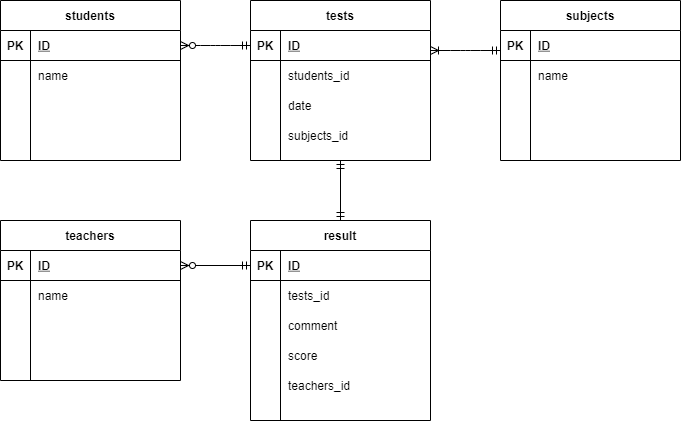

The diagram above was exported from draw.io. Its source (the exported page's mxGraphModel, read from the mxfile embedded in the PNG):
<mxGraphModel dx="990" dy="575" grid="1" gridSize="10" guides="1" tooltips="1" connect="1" arrows="1" fold="1" page="1" pageScale="1" pageWidth="827" pageHeight="1169" math="0" shadow="0">
  <root>
    <mxCell id="0" />
    <mxCell id="1" parent="0" />
    <mxCell id="286" value="students" style="shape=table;startSize=30;container=1;collapsible=1;childLayout=tableLayout;fixedRows=1;rowLines=0;fontStyle=1;align=center;resizeLast=1;" parent="1" vertex="1">
      <mxGeometry x="74" y="60" width="180" height="160" as="geometry" />
    </mxCell>
    <mxCell id="287" value="" style="shape=partialRectangle;collapsible=0;dropTarget=0;pointerEvents=0;fillColor=none;top=0;left=0;bottom=1;right=0;points=[[0,0.5],[1,0.5]];portConstraint=eastwest;" parent="286" vertex="1">
      <mxGeometry y="30" width="180" height="30" as="geometry" />
    </mxCell>
    <mxCell id="288" value="PK" style="shape=partialRectangle;connectable=0;fillColor=none;top=0;left=0;bottom=0;right=0;fontStyle=1;overflow=hidden;" parent="287" vertex="1">
      <mxGeometry width="30" height="30" as="geometry" />
    </mxCell>
    <mxCell id="289" value="ID" style="shape=partialRectangle;connectable=0;fillColor=none;top=0;left=0;bottom=0;right=0;align=left;spacingLeft=6;fontStyle=5;overflow=hidden;" parent="287" vertex="1">
      <mxGeometry x="30" width="150" height="30" as="geometry" />
    </mxCell>
    <mxCell id="290" value="" style="shape=partialRectangle;collapsible=0;dropTarget=0;pointerEvents=0;fillColor=none;top=0;left=0;bottom=0;right=0;points=[[0,0.5],[1,0.5]];portConstraint=eastwest;" parent="286" vertex="1">
      <mxGeometry y="60" width="180" height="30" as="geometry" />
    </mxCell>
    <mxCell id="291" value="" style="shape=partialRectangle;connectable=0;fillColor=none;top=0;left=0;bottom=0;right=0;editable=1;overflow=hidden;" parent="290" vertex="1">
      <mxGeometry width="30" height="30" as="geometry" />
    </mxCell>
    <mxCell id="292" value="name" style="shape=partialRectangle;connectable=0;fillColor=none;top=0;left=0;bottom=0;right=0;align=left;spacingLeft=6;overflow=hidden;" parent="290" vertex="1">
      <mxGeometry x="30" width="150" height="30" as="geometry" />
    </mxCell>
    <mxCell id="293" value="" style="shape=partialRectangle;collapsible=0;dropTarget=0;pointerEvents=0;fillColor=none;top=0;left=0;bottom=0;right=0;points=[[0,0.5],[1,0.5]];portConstraint=eastwest;" parent="286" vertex="1">
      <mxGeometry y="90" width="180" height="30" as="geometry" />
    </mxCell>
    <mxCell id="294" value="" style="shape=partialRectangle;connectable=0;fillColor=none;top=0;left=0;bottom=0;right=0;editable=1;overflow=hidden;" parent="293" vertex="1">
      <mxGeometry width="30" height="30" as="geometry" />
    </mxCell>
    <mxCell id="295" value="" style="shape=partialRectangle;connectable=0;fillColor=none;top=0;left=0;bottom=0;right=0;align=left;spacingLeft=6;overflow=hidden;" parent="293" vertex="1">
      <mxGeometry x="30" width="150" height="30" as="geometry" />
    </mxCell>
    <mxCell id="296" value="" style="shape=partialRectangle;collapsible=0;dropTarget=0;pointerEvents=0;fillColor=none;top=0;left=0;bottom=0;right=0;points=[[0,0.5],[1,0.5]];portConstraint=eastwest;" parent="286" vertex="1">
      <mxGeometry y="120" width="180" height="30" as="geometry" />
    </mxCell>
    <mxCell id="297" value="" style="shape=partialRectangle;connectable=0;fillColor=none;top=0;left=0;bottom=0;right=0;editable=1;overflow=hidden;" parent="296" vertex="1">
      <mxGeometry width="30" height="30" as="geometry" />
    </mxCell>
    <mxCell id="298" value="" style="shape=partialRectangle;connectable=0;fillColor=none;top=0;left=0;bottom=0;right=0;align=left;spacingLeft=6;overflow=hidden;" parent="296" vertex="1">
      <mxGeometry x="30" width="150" height="30" as="geometry" />
    </mxCell>
    <mxCell id="300" value="teachers" style="shape=table;startSize=30;container=1;collapsible=1;childLayout=tableLayout;fixedRows=1;rowLines=0;fontStyle=1;align=center;resizeLast=1;" parent="1" vertex="1">
      <mxGeometry x="74" y="280" width="180" height="160" as="geometry" />
    </mxCell>
    <mxCell id="301" value="" style="shape=partialRectangle;collapsible=0;dropTarget=0;pointerEvents=0;fillColor=none;top=0;left=0;bottom=1;right=0;points=[[0,0.5],[1,0.5]];portConstraint=eastwest;" parent="300" vertex="1">
      <mxGeometry y="30" width="180" height="30" as="geometry" />
    </mxCell>
    <mxCell id="302" value="PK" style="shape=partialRectangle;connectable=0;fillColor=none;top=0;left=0;bottom=0;right=0;fontStyle=1;overflow=hidden;" parent="301" vertex="1">
      <mxGeometry width="30" height="30" as="geometry" />
    </mxCell>
    <mxCell id="303" value="ID" style="shape=partialRectangle;connectable=0;fillColor=none;top=0;left=0;bottom=0;right=0;align=left;spacingLeft=6;fontStyle=5;overflow=hidden;" parent="301" vertex="1">
      <mxGeometry x="30" width="150" height="30" as="geometry" />
    </mxCell>
    <mxCell id="304" value="" style="shape=partialRectangle;collapsible=0;dropTarget=0;pointerEvents=0;fillColor=none;top=0;left=0;bottom=0;right=0;points=[[0,0.5],[1,0.5]];portConstraint=eastwest;" parent="300" vertex="1">
      <mxGeometry y="60" width="180" height="30" as="geometry" />
    </mxCell>
    <mxCell id="305" value="" style="shape=partialRectangle;connectable=0;fillColor=none;top=0;left=0;bottom=0;right=0;editable=1;overflow=hidden;" parent="304" vertex="1">
      <mxGeometry width="30" height="30" as="geometry" />
    </mxCell>
    <mxCell id="306" value="name" style="shape=partialRectangle;connectable=0;fillColor=none;top=0;left=0;bottom=0;right=0;align=left;spacingLeft=6;overflow=hidden;" parent="304" vertex="1">
      <mxGeometry x="30" width="150" height="30" as="geometry" />
    </mxCell>
    <mxCell id="307" value="" style="shape=partialRectangle;collapsible=0;dropTarget=0;pointerEvents=0;fillColor=none;top=0;left=0;bottom=0;right=0;points=[[0,0.5],[1,0.5]];portConstraint=eastwest;" parent="300" vertex="1">
      <mxGeometry y="90" width="180" height="30" as="geometry" />
    </mxCell>
    <mxCell id="308" value="" style="shape=partialRectangle;connectable=0;fillColor=none;top=0;left=0;bottom=0;right=0;editable=1;overflow=hidden;" parent="307" vertex="1">
      <mxGeometry width="30" height="30" as="geometry" />
    </mxCell>
    <mxCell id="309" value="" style="shape=partialRectangle;connectable=0;fillColor=none;top=0;left=0;bottom=0;right=0;align=left;spacingLeft=6;overflow=hidden;" parent="307" vertex="1">
      <mxGeometry x="30" width="150" height="30" as="geometry" />
    </mxCell>
    <mxCell id="310" value="" style="shape=partialRectangle;collapsible=0;dropTarget=0;pointerEvents=0;fillColor=none;top=0;left=0;bottom=0;right=0;points=[[0,0.5],[1,0.5]];portConstraint=eastwest;" parent="300" vertex="1">
      <mxGeometry y="120" width="180" height="30" as="geometry" />
    </mxCell>
    <mxCell id="311" value="" style="shape=partialRectangle;connectable=0;fillColor=none;top=0;left=0;bottom=0;right=0;editable=1;overflow=hidden;" parent="310" vertex="1">
      <mxGeometry width="30" height="30" as="geometry" />
    </mxCell>
    <mxCell id="312" value="" style="shape=partialRectangle;connectable=0;fillColor=none;top=0;left=0;bottom=0;right=0;align=left;spacingLeft=6;overflow=hidden;" parent="310" vertex="1">
      <mxGeometry x="30" width="150" height="30" as="geometry" />
    </mxCell>
    <mxCell id="313" value="tests" style="shape=table;startSize=30;container=1;collapsible=1;childLayout=tableLayout;fixedRows=1;rowLines=0;fontStyle=1;align=center;resizeLast=1;" parent="1" vertex="1">
      <mxGeometry x="324" y="60" width="180" height="160" as="geometry" />
    </mxCell>
    <mxCell id="314" value="" style="shape=partialRectangle;collapsible=0;dropTarget=0;pointerEvents=0;fillColor=none;top=0;left=0;bottom=1;right=0;points=[[0,0.5],[1,0.5]];portConstraint=eastwest;" parent="313" vertex="1">
      <mxGeometry y="30" width="180" height="30" as="geometry" />
    </mxCell>
    <mxCell id="315" value="PK" style="shape=partialRectangle;connectable=0;fillColor=none;top=0;left=0;bottom=0;right=0;fontStyle=1;overflow=hidden;" parent="314" vertex="1">
      <mxGeometry width="30" height="30" as="geometry" />
    </mxCell>
    <mxCell id="316" value="ID" style="shape=partialRectangle;connectable=0;fillColor=none;top=0;left=0;bottom=0;right=0;align=left;spacingLeft=6;fontStyle=5;overflow=hidden;" parent="314" vertex="1">
      <mxGeometry x="30" width="150" height="30" as="geometry" />
    </mxCell>
    <mxCell id="317" value="" style="shape=partialRectangle;collapsible=0;dropTarget=0;pointerEvents=0;fillColor=none;top=0;left=0;bottom=0;right=0;points=[[0,0.5],[1,0.5]];portConstraint=eastwest;" parent="313" vertex="1">
      <mxGeometry y="60" width="180" height="30" as="geometry" />
    </mxCell>
    <mxCell id="318" value="" style="shape=partialRectangle;connectable=0;fillColor=none;top=0;left=0;bottom=0;right=0;editable=1;overflow=hidden;" parent="317" vertex="1">
      <mxGeometry width="30" height="30" as="geometry" />
    </mxCell>
    <mxCell id="319" value="students_id" style="shape=partialRectangle;connectable=0;fillColor=none;top=0;left=0;bottom=0;right=0;align=left;spacingLeft=6;overflow=hidden;" parent="317" vertex="1">
      <mxGeometry x="30" width="150" height="30" as="geometry" />
    </mxCell>
    <mxCell id="320" value="" style="shape=partialRectangle;collapsible=0;dropTarget=0;pointerEvents=0;fillColor=none;top=0;left=0;bottom=0;right=0;points=[[0,0.5],[1,0.5]];portConstraint=eastwest;" parent="313" vertex="1">
      <mxGeometry y="90" width="180" height="30" as="geometry" />
    </mxCell>
    <mxCell id="321" value="" style="shape=partialRectangle;connectable=0;fillColor=none;top=0;left=0;bottom=0;right=0;editable=1;overflow=hidden;" parent="320" vertex="1">
      <mxGeometry width="30" height="30" as="geometry" />
    </mxCell>
    <mxCell id="322" value="date" style="shape=partialRectangle;connectable=0;fillColor=none;top=0;left=0;bottom=0;right=0;align=left;spacingLeft=6;overflow=hidden;" parent="320" vertex="1">
      <mxGeometry x="30" width="150" height="30" as="geometry" />
    </mxCell>
    <mxCell id="323" value="" style="shape=partialRectangle;collapsible=0;dropTarget=0;pointerEvents=0;fillColor=none;top=0;left=0;bottom=0;right=0;points=[[0,0.5],[1,0.5]];portConstraint=eastwest;" parent="313" vertex="1">
      <mxGeometry y="120" width="180" height="30" as="geometry" />
    </mxCell>
    <mxCell id="324" value="" style="shape=partialRectangle;connectable=0;fillColor=none;top=0;left=0;bottom=0;right=0;editable=1;overflow=hidden;" parent="323" vertex="1">
      <mxGeometry width="30" height="30" as="geometry" />
    </mxCell>
    <mxCell id="325" value="subjects_id" style="shape=partialRectangle;connectable=0;fillColor=none;top=0;left=0;bottom=0;right=0;align=left;spacingLeft=6;overflow=hidden;" parent="323" vertex="1">
      <mxGeometry x="30" width="150" height="30" as="geometry" />
    </mxCell>
    <mxCell id="326" value="" style="edgeStyle=entityRelationEdgeStyle;fontSize=12;html=1;endArrow=ERmandOne;exitX=1;exitY=0.5;exitDx=0;exitDy=0;entryX=0;entryY=0.5;entryDx=0;entryDy=0;endFill=0;startArrow=ERzeroToMany;startFill=1;" parent="1" source="287" target="314" edge="1">
      <mxGeometry width="100" height="100" relative="1" as="geometry">
        <mxPoint x="214" y="290" as="sourcePoint" />
        <mxPoint x="314" y="190" as="targetPoint" />
      </mxGeometry>
    </mxCell>
    <mxCell id="329" value="result" style="shape=table;startSize=30;container=1;collapsible=1;childLayout=tableLayout;fixedRows=1;rowLines=0;fontStyle=1;align=center;resizeLast=1;" parent="1" vertex="1">
      <mxGeometry x="324" y="280" width="180" height="200" as="geometry" />
    </mxCell>
    <mxCell id="330" value="" style="shape=partialRectangle;collapsible=0;dropTarget=0;pointerEvents=0;fillColor=none;top=0;left=0;bottom=1;right=0;points=[[0,0.5],[1,0.5]];portConstraint=eastwest;" parent="329" vertex="1">
      <mxGeometry y="30" width="180" height="30" as="geometry" />
    </mxCell>
    <mxCell id="331" value="PK" style="shape=partialRectangle;connectable=0;fillColor=none;top=0;left=0;bottom=0;right=0;fontStyle=1;overflow=hidden;" parent="330" vertex="1">
      <mxGeometry width="30" height="30" as="geometry" />
    </mxCell>
    <mxCell id="332" value="ID" style="shape=partialRectangle;connectable=0;fillColor=none;top=0;left=0;bottom=0;right=0;align=left;spacingLeft=6;fontStyle=5;overflow=hidden;" parent="330" vertex="1">
      <mxGeometry x="30" width="150" height="30" as="geometry" />
    </mxCell>
    <mxCell id="333" value="" style="shape=partialRectangle;collapsible=0;dropTarget=0;pointerEvents=0;fillColor=none;top=0;left=0;bottom=0;right=0;points=[[0,0.5],[1,0.5]];portConstraint=eastwest;" parent="329" vertex="1">
      <mxGeometry y="60" width="180" height="30" as="geometry" />
    </mxCell>
    <mxCell id="334" value="" style="shape=partialRectangle;connectable=0;fillColor=none;top=0;left=0;bottom=0;right=0;editable=1;overflow=hidden;" parent="333" vertex="1">
      <mxGeometry width="30" height="30" as="geometry" />
    </mxCell>
    <mxCell id="335" value="tests_id" style="shape=partialRectangle;connectable=0;fillColor=none;top=0;left=0;bottom=0;right=0;align=left;spacingLeft=6;overflow=hidden;" parent="333" vertex="1">
      <mxGeometry x="30" width="150" height="30" as="geometry" />
    </mxCell>
    <mxCell id="336" value="" style="shape=partialRectangle;collapsible=0;dropTarget=0;pointerEvents=0;fillColor=none;top=0;left=0;bottom=0;right=0;points=[[0,0.5],[1,0.5]];portConstraint=eastwest;" parent="329" vertex="1">
      <mxGeometry y="90" width="180" height="30" as="geometry" />
    </mxCell>
    <mxCell id="337" value="" style="shape=partialRectangle;connectable=0;fillColor=none;top=0;left=0;bottom=0;right=0;editable=1;overflow=hidden;" parent="336" vertex="1">
      <mxGeometry width="30" height="30" as="geometry" />
    </mxCell>
    <mxCell id="338" value="comment" style="shape=partialRectangle;connectable=0;fillColor=none;top=0;left=0;bottom=0;right=0;align=left;spacingLeft=6;overflow=hidden;" parent="336" vertex="1">
      <mxGeometry x="30" width="150" height="30" as="geometry" />
    </mxCell>
    <mxCell id="339" value="" style="shape=partialRectangle;collapsible=0;dropTarget=0;pointerEvents=0;fillColor=none;top=0;left=0;bottom=0;right=0;points=[[0,0.5],[1,0.5]];portConstraint=eastwest;" parent="329" vertex="1">
      <mxGeometry y="120" width="180" height="30" as="geometry" />
    </mxCell>
    <mxCell id="340" value="" style="shape=partialRectangle;connectable=0;fillColor=none;top=0;left=0;bottom=0;right=0;editable=1;overflow=hidden;" parent="339" vertex="1">
      <mxGeometry width="30" height="30" as="geometry" />
    </mxCell>
    <mxCell id="341" value="score" style="shape=partialRectangle;connectable=0;fillColor=none;top=0;left=0;bottom=0;right=0;align=left;spacingLeft=6;overflow=hidden;" parent="339" vertex="1">
      <mxGeometry x="30" width="150" height="30" as="geometry" />
    </mxCell>
    <mxCell id="343" value="" style="fontSize=12;html=1;endArrow=ERmandOne;exitX=1;exitY=0.5;exitDx=0;exitDy=0;entryX=0;entryY=0.5;entryDx=0;entryDy=0;endFill=0;startArrow=ERzeroToMany;startFill=1;" parent="1" source="301" target="330" edge="1">
      <mxGeometry width="100" height="100" relative="1" as="geometry">
        <mxPoint x="214" y="290" as="sourcePoint" />
        <mxPoint x="314" y="190" as="targetPoint" />
      </mxGeometry>
    </mxCell>
    <mxCell id="360" value="subjects" style="shape=table;startSize=30;container=1;collapsible=1;childLayout=tableLayout;fixedRows=1;rowLines=0;fontStyle=1;align=center;resizeLast=1;" parent="1" vertex="1">
      <mxGeometry x="574" y="60" width="180" height="160" as="geometry" />
    </mxCell>
    <mxCell id="361" value="" style="shape=partialRectangle;collapsible=0;dropTarget=0;pointerEvents=0;fillColor=none;top=0;left=0;bottom=1;right=0;points=[[0,0.5],[1,0.5]];portConstraint=eastwest;" parent="360" vertex="1">
      <mxGeometry y="30" width="180" height="30" as="geometry" />
    </mxCell>
    <mxCell id="362" value="PK" style="shape=partialRectangle;connectable=0;fillColor=none;top=0;left=0;bottom=0;right=0;fontStyle=1;overflow=hidden;" parent="361" vertex="1">
      <mxGeometry width="30" height="30" as="geometry" />
    </mxCell>
    <mxCell id="363" value="ID" style="shape=partialRectangle;connectable=0;fillColor=none;top=0;left=0;bottom=0;right=0;align=left;spacingLeft=6;fontStyle=5;overflow=hidden;" parent="361" vertex="1">
      <mxGeometry x="30" width="150" height="30" as="geometry" />
    </mxCell>
    <mxCell id="364" value="" style="shape=partialRectangle;collapsible=0;dropTarget=0;pointerEvents=0;fillColor=none;top=0;left=0;bottom=0;right=0;points=[[0,0.5],[1,0.5]];portConstraint=eastwest;" parent="360" vertex="1">
      <mxGeometry y="60" width="180" height="30" as="geometry" />
    </mxCell>
    <mxCell id="365" value="" style="shape=partialRectangle;connectable=0;fillColor=none;top=0;left=0;bottom=0;right=0;editable=1;overflow=hidden;" parent="364" vertex="1">
      <mxGeometry width="30" height="30" as="geometry" />
    </mxCell>
    <mxCell id="366" value="name" style="shape=partialRectangle;connectable=0;fillColor=none;top=0;left=0;bottom=0;right=0;align=left;spacingLeft=6;overflow=hidden;" parent="364" vertex="1">
      <mxGeometry x="30" width="150" height="30" as="geometry" />
    </mxCell>
    <mxCell id="367" value="" style="shape=partialRectangle;collapsible=0;dropTarget=0;pointerEvents=0;fillColor=none;top=0;left=0;bottom=0;right=0;points=[[0,0.5],[1,0.5]];portConstraint=eastwest;" parent="360" vertex="1">
      <mxGeometry y="90" width="180" height="30" as="geometry" />
    </mxCell>
    <mxCell id="368" value="" style="shape=partialRectangle;connectable=0;fillColor=none;top=0;left=0;bottom=0;right=0;editable=1;overflow=hidden;" parent="367" vertex="1">
      <mxGeometry width="30" height="30" as="geometry" />
    </mxCell>
    <mxCell id="369" value="" style="shape=partialRectangle;connectable=0;fillColor=none;top=0;left=0;bottom=0;right=0;align=left;spacingLeft=6;overflow=hidden;" parent="367" vertex="1">
      <mxGeometry x="30" width="150" height="30" as="geometry" />
    </mxCell>
    <mxCell id="370" value="" style="shape=partialRectangle;collapsible=0;dropTarget=0;pointerEvents=0;fillColor=none;top=0;left=0;bottom=0;right=0;points=[[0,0.5],[1,0.5]];portConstraint=eastwest;" parent="360" vertex="1">
      <mxGeometry y="120" width="180" height="30" as="geometry" />
    </mxCell>
    <mxCell id="371" value="" style="shape=partialRectangle;connectable=0;fillColor=none;top=0;left=0;bottom=0;right=0;editable=1;overflow=hidden;" parent="370" vertex="1">
      <mxGeometry width="30" height="30" as="geometry" />
    </mxCell>
    <mxCell id="372" value="" style="shape=partialRectangle;connectable=0;fillColor=none;top=0;left=0;bottom=0;right=0;align=left;spacingLeft=6;overflow=hidden;" parent="370" vertex="1">
      <mxGeometry x="30" width="150" height="30" as="geometry" />
    </mxCell>
    <mxCell id="373" value="" style="edgeStyle=entityRelationEdgeStyle;fontSize=12;html=1;endArrow=ERmandOne;exitX=1;exitY=0.5;exitDx=0;exitDy=0;entryX=0;entryY=0.5;entryDx=0;entryDy=0;endFill=0;startArrow=ERoneToMany;startFill=0;" parent="1" edge="1">
      <mxGeometry width="100" height="100" relative="1" as="geometry">
        <mxPoint x="504" y="110" as="sourcePoint" />
        <mxPoint x="574" y="110" as="targetPoint" />
      </mxGeometry>
    </mxCell>
    <mxCell id="457" value="" style="fontSize=12;html=1;endArrow=ERmandOne;entryX=0.5;entryY=1;entryDx=0;entryDy=0;exitX=0.5;exitY=0;exitDx=0;exitDy=0;startArrow=ERmandOne;startFill=0;endFill=0;" parent="1" source="329" target="313" edge="1">
      <mxGeometry width="100" height="100" relative="1" as="geometry">
        <mxPoint x="360" y="300" as="sourcePoint" />
        <mxPoint x="460" y="200" as="targetPoint" />
      </mxGeometry>
    </mxCell>
    <mxCell id="458" value="teachers_id" style="shape=partialRectangle;connectable=0;fillColor=none;top=0;left=0;bottom=0;right=0;align=left;spacingLeft=6;overflow=hidden;" parent="1" vertex="1">
      <mxGeometry x="354" y="430" width="150" height="30" as="geometry" />
    </mxCell>
  </root>
</mxGraphModel>